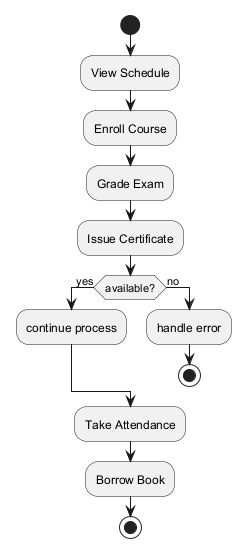

The diagram above was rendered by PlantUML. Its source (embedded in the PNG):
@startuml
skinparam monochrome true
start
:View Schedule;
:Enroll Course;
:Grade Exam;
:Issue Certificate;
if (available?) then (yes)
:continue process;
else (no)
:handle error;
stop
endif
:Take Attendance;
:Borrow Book;
stop
@enduml